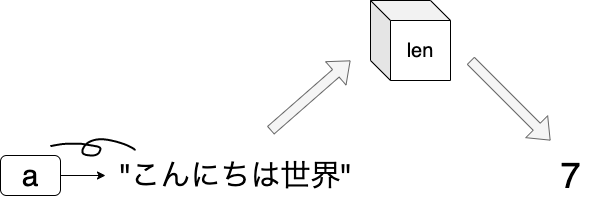

The diagram above was exported from draw.io. Its source (the exported page's mxGraphModel, read from the mxfile embedded in the PNG):
<mxGraphModel dx="1024" dy="815" grid="1" gridSize="10" guides="1" tooltips="1" connect="1" arrows="1" fold="1" page="1" pageScale="1" pageWidth="827" pageHeight="1169" math="0" shadow="0">
  <root>
    <mxCell id="0" />
    <mxCell id="1" parent="0" />
    <mxCell id="2" value="&lt;font style=&quot;font-size: 20px&quot;&gt;len&lt;/font&gt;" style="shape=cube;whiteSpace=wrap;html=1;boundedLbl=1;backgroundOutline=1;darkOpacity=0.05;darkOpacity2=0.1;" parent="1" vertex="1">
      <mxGeometry x="440" y="40" width="80" height="80" as="geometry" />
    </mxCell>
    <mxCell id="3" value="&lt;font style=&quot;font-size: 30px&quot;&gt;&quot;こんにちは世界&quot;&lt;/font&gt;" style="text;html=1;align=center;verticalAlign=middle;resizable=0;points=[];autosize=1;" parent="1" vertex="1">
      <mxGeometry x="180" y="200" width="250" height="30" as="geometry" />
    </mxCell>
    <mxCell id="4" value="&lt;font style=&quot;font-size: 36px&quot;&gt;7&lt;/font&gt;" style="text;html=1;align=center;verticalAlign=middle;resizable=0;points=[];autosize=1;" parent="1" vertex="1">
      <mxGeometry x="620" y="200" width="40" height="30" as="geometry" />
    </mxCell>
    <mxCell id="5" value="" style="shape=flexArrow;endArrow=classic;html=1;fillColor=#f5f5f5;strokeColor=#666666;startSize=6;endSize=6;strokeWidth=1;" parent="1" edge="1">
      <mxGeometry width="50" height="50" relative="1" as="geometry">
        <mxPoint x="340" y="170" as="sourcePoint" />
        <mxPoint x="420" y="100" as="targetPoint" />
      </mxGeometry>
    </mxCell>
    <mxCell id="7" value="" style="shape=flexArrow;endArrow=classic;html=1;fillColor=#f5f5f5;strokeColor=#666666;startSize=6;endSize=6;strokeWidth=1;" parent="1" edge="1">
      <mxGeometry width="50" height="50" relative="1" as="geometry">
        <mxPoint x="540" y="100" as="sourcePoint" />
        <mxPoint x="620" y="180" as="targetPoint" />
      </mxGeometry>
    </mxCell>
    <mxCell id="13" style="edgeStyle=orthogonalEdgeStyle;rounded=0;orthogonalLoop=1;jettySize=auto;html=1;entryX=-0.02;entryY=0.5;entryDx=0;entryDy=0;entryPerimeter=0;" edge="1" parent="1" source="11" target="3">
      <mxGeometry relative="1" as="geometry">
        <mxPoint x="170" y="215" as="targetPoint" />
      </mxGeometry>
    </mxCell>
    <mxCell id="11" value="&lt;font style=&quot;font-size: 30px&quot;&gt;a&lt;/font&gt;" style="rounded=1;whiteSpace=wrap;html=1;" vertex="1" parent="1">
      <mxGeometry x="70.00000000000003" y="195" width="60" height="40" as="geometry" />
    </mxCell>
    <mxCell id="14" value="" style="shape=stencil(lVjLbhsxDPyavRKSSL3OafofAeLWRls7cNzX35eLRdySQkbd28bhSCI5JEda+OH1+PRyWFJ4vV0vXw4/T8+348IflpRO5+Pherrp18KPCz98ulwPn6+X7+fn7e+Xp9Vy/fp2+bGu8GvDBQphBaXwe/uhNGrbLx83+6+nM7QXyvy+faQQjX3ulMD6TKFa+0Qs79sLdbu+VCpg/ebX5w7tY6TmABE6EAtJMQD1CQE0RGwBMcMjJd0hGcAkpJFKti7A9bl4lwMJsBddPzr7gOwzibVP2F4Z2S3noH2O1C1HNYnI4awUthvEBj3O5a1G7h4UDGiUxaYgw5xplTTHa8yiEt5cvBdOgIVclHbW6YwrpwyVoKWP8lA0rWwBmKgjoO7dobadgIapoU5Xm4cms7Amt8PkSFpclhodJ06pITZxHVNDyecy3XGDUXp325F6xTtk4mYBkwLSDuScxtTQKRBckwy4yyj9pe5CSKeQ/aFQnNZRw3vcluJbfS8w12Or7Jh+In769ISPpJmwYWo4E5Ko2Vw3zCYFJBvWSc3pPKn2SBXTTwHO6ZpwlCJFS7+J6hEtSTtyyyQP2o7tkQqu6hEwaccK6DYPOsYmY5rdhJjmoVt6y6QeElUbpYkYG8knEy4JVeu04AmhFZes0zKhRh12wHpPY8K7FKVG3ck3xhNCm6XYI/FEbQztmDFblWrJASYjpVN0gMkcDVQtvRk343KX/XeJhUu0MPXkAXCH7CsuTQRQ9Y0s4b6kcifuAtThKjADMOW2C5Cp7zuSioe0B9A002FPWJt2DXckPEVVgXVbcZMLUKte9TG+0ahkc1xifEXpw3xgfMfqQ6ucXAj6MNgZSwdVFsFdOXBYVeOx1RqTRqZiJ9kjCZ5xfRBYgruGAqpVrtq9I3ptCMP7xOTe9D8I/fj7fLK9vPz7P//Uoj9tzzT8+Ac=);fillColor=none;strokeWidth=2;flipH=1;" vertex="1" parent="1">
      <mxGeometry x="120" y="178.75" width="84.17" height="16.25" as="geometry" />
    </mxCell>
  </root>
</mxGraphModel>